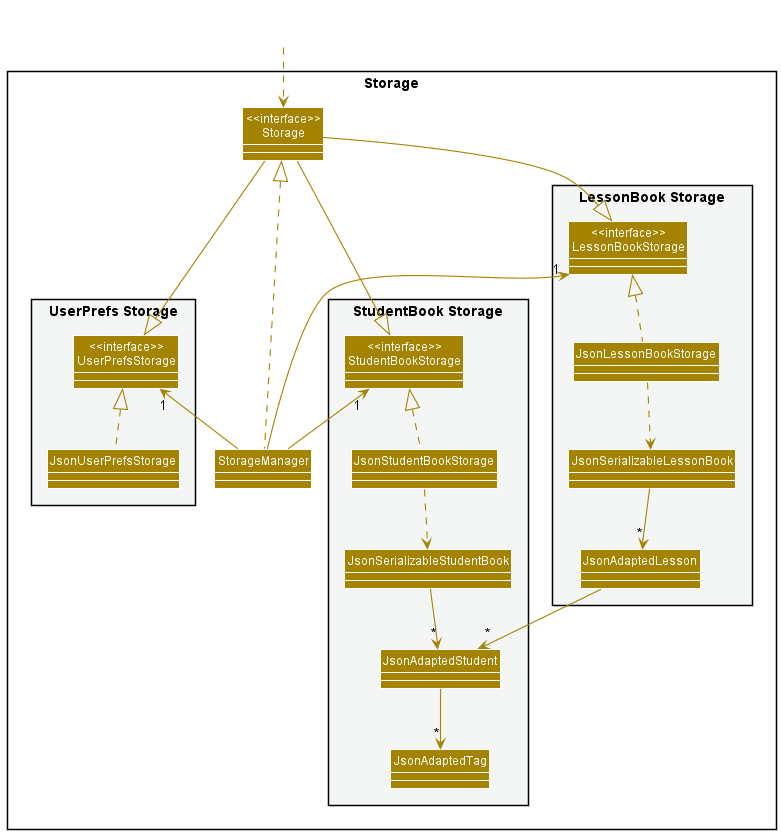

The diagram above was rendered by PlantUML. Its source (embedded in the PNG):
@startuml
!include style.puml
skinparam arrowThickness 1.1
skinparam arrowColor STORAGE_COLOR
skinparam classBackgroundColor STORAGE_COLOR

package Storage <<Rectangle>> {

package "UserPrefs Storage" <<Rectangle>> #F4F6F6  {
Class "<<interface>>\nUserPrefsStorage" as UserPrefsStorage
Class JsonUserPrefsStorage
}

Class "<<interface>>\nStorage" as Storage
Class StorageManager

package "StudentBook Storage" <<Rectangle>> #F4F6F6 {
    Class "<<interface>>\nStudentBookStorage" as StudentBookStorage
    Class JsonStudentBookStorage
    Class JsonSerializableStudentBook
    Class JsonAdaptedStudent
    Class JsonAdaptedTag
}

package "LessonBook Storage" <<Rectangle>> #F4F6F6 {
    Class "<<interface>>\nLessonBookStorage" as LessonBookStorage
    Class JsonLessonBookStorage
    Class JsonSerializableLessonBook
    Class JsonAdaptedLesson
}

}

Class HiddenOutside #FFFFFF
HiddenOutside ..> Storage

StorageManager .up.|> Storage
StorageManager -up-> "1" UserPrefsStorage
StorageManager -up-> "1" StudentBookStorage
StorageManager -up-> "1" LessonBookStorage

Storage -down-|> UserPrefsStorage
Storage -down-|> StudentBookStorage
Storage -down-|> LessonBookStorage

JsonUserPrefsStorage .up.|> UserPrefsStorage
JsonStudentBookStorage .up.|> StudentBookStorage
JsonStudentBookStorage ..> JsonSerializableStudentBook
JsonSerializableStudentBook --> "*" JsonAdaptedStudent
JsonAdaptedStudent --> "*" JsonAdaptedTag

JsonLessonBookStorage .up.|> LessonBookStorage
JsonLessonBookStorage ..> JsonSerializableLessonBook
JsonSerializableLessonBook --> "*" JsonAdaptedLesson
JsonAdaptedLesson --> "*" JsonAdaptedStudent

@enduml